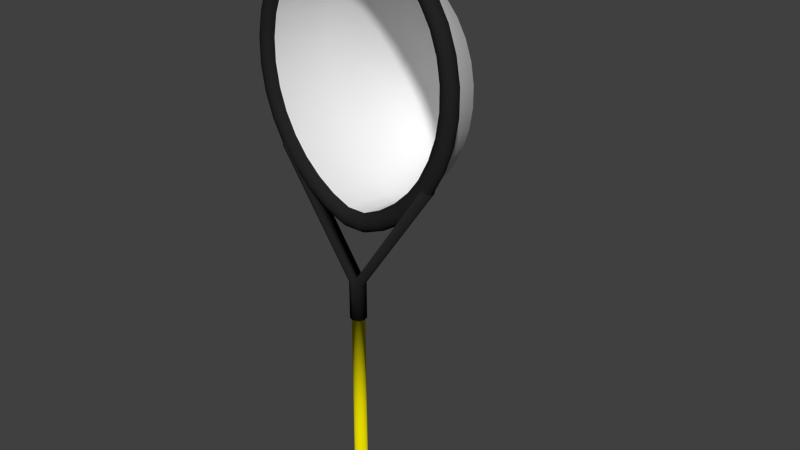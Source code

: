 # Source: Net.blend  (saved by Blender 2.78.0; exported with 4.5.12 LTS)
import bpy
from mathutils import Matrix  # noqa: F401  (used for matrix-valued properties, if any)

bpy.ops.wm.read_factory_settings(use_empty=True)
scene = bpy.context.scene
scene.name = 'Scene'

# ---- collections
col_collection_1 = bpy.data.collections.new('Collection 1'); scene.collection.children.link(col_collection_1)

# ---- materials (node trees are filled in below, after node groups)
mat_net = bpy.data.materials.new('Net')
mat_net.alpha_threshold = 0.0
mat_net.use_transparent_shadow = False
mat_net.roughness = 0.5
mat_net_loop = bpy.data.materials.new('Net Loop')
mat_net_loop.alpha_threshold = 0.0
mat_net_loop.use_transparent_shadow = False
mat_net_loop.diffuse_color = (0.01739, 0.01739, 0.01739, 1.0)
mat_net_loop.specular_color = (0.06974, 1.0, 0.1948)
mat_net_loop.roughness = 0.5
mat_net_loop.specular_intensity = 0.1111
mat_net_loop.line_color = (0.0, 0.0, 0.0, 1.0)
mat_net_handle = bpy.data.materials.new('Net Handle')
mat_net_handle.alpha_threshold = 0.0
mat_net_handle.use_transparent_shadow = False
mat_net_handle.diffuse_color = (0.8, 0.7093, 0.0, 1.0)
mat_net_handle.specular_color = (0.0, 0.5159, 1.0)
mat_net_handle.roughness = 0.5
mat_net_handle.specular_intensity = 0.2963

# ---- material node trees

# ---- world
world_world = bpy.data.worlds.new('World'); scene.world = world_world
world_world.color = (0.05088, 0.05088, 0.05088)
world_world.use_sun_shadow = False
world_world.sun_shadow_jitter_overblur = 0.0
world_world.cycles.sampling_method = 'NONE'
world_world.cycles.sample_map_resolution = 256

# ---- meshes
me_net = bpy.data.meshes.new('Net')
me_net.from_pydata([(0.1175, 1.554e-09, 0.5567), (0.1175, -2.212e-09, 0.5853), (0.1129, -5.894e-09, 0.613), (0.1041, -9.349e-09, 0.6389), (0.09124, -1.244e-08, 0.662), (0.07488, -1.506e-08, 0.6815), (0.05564, -1.71e-08, 0.6968), (0.03426, -1.848e-08, 0.7071), (0.01157, -1.915e-08, 0.7122), (-0.01157, -1.909e-08, 0.7122), (-0.03426, -1.829e-08, 0.7071), (-0.05564, -1.679e-08, 0.6968), (-0.07488, -1.464e-08, 0.6815), (-0.09124, -1.193e-08, 0.662), (-0.1041, -8.766e-09, 0.6389), (-0.1129, -5.261e-09, 0.613), (-0.1175, -1.554e-09, 0.5853), (-0.1175, 2.212e-09, 0.5567), (-0.1129, 5.894e-09, 0.5282), (-0.1041, 9.349e-09, 0.5008), (-0.09124, 1.244e-08, 0.4754), (-0.07488, 1.506e-08, 0.4528), (-0.05564, 1.71e-08, 0.4338), (-0.03426, 1.848e-08, 0.4188), (-0.01157, 1.915e-08, 0.4085), (0.01157, 1.909e-08, 0.4085), (0.03426, 1.829e-08, 0.4188), (0.05564, 1.679e-08, 0.4338), (0.07488, 1.464e-08, 0.4528), (0.09124, 1.193e-08, 0.4754), (0.1041, 8.766e-09, 0.5008), (0.1129, 5.261e-09, 0.5282), (0.1056, 0.07058, 0.5355), (0.1056, 0.07058, 0.5612), (0.1015, 0.07058, 0.5861), (0.09356, 0.07058, 0.6093), (0.082, 0.07058, 0.6301), (0.0673, 0.07058, 0.6477), (0.05001, 0.07058, 0.6614), (0.03079, 0.07058, 0.6707), (0.0104, 0.07058, 0.6752), (-0.0104, 0.07058, 0.6752), (-0.03079, 0.07058, 0.6707), (-0.05001, 0.07058, 0.6614), (-0.0673, 0.07058, 0.6477), (-0.082, 0.07058, 0.6301), (-0.09356, 0.07058, 0.6093), (-0.1015, 0.07058, 0.5861), (-0.1056, 0.07058, 0.5612), (-0.1056, 0.07058, 0.5355), (-0.1015, 0.07058, 0.5099), (-0.09356, 0.07058, 0.4853), (-0.082, 0.07058, 0.4624), (-0.0673, 0.07058, 0.4421), (-0.05001, 0.07058, 0.425), (-0.03079, 0.07058, 0.4116), (-0.0104, 0.07058, 0.4023), (0.0104, 0.07058, 0.4023), (0.03079, 0.07058, 0.4116), (0.05001, 0.07058, 0.425), (0.0673, 0.07058, 0.4421), (0.082, 0.07058, 0.4624), (0.09356, 0.07058, 0.4853), (0.1015, 0.07058, 0.5099), (0.07401, 0.1114, 0.5122), (0.07374, 0.1131, 0.5313), (0.07047, 0.1148, 0.5497), (0.06431, 0.1163, 0.5668), (0.0555, 0.1177, 0.5821), (0.04439, 0.1187, 0.5949), (0.03139, 0.1195, 0.6049), (0.01701, 0.12, 0.6116), (0.001803, 0.1201, 0.6148), (-0.01366, 0.12, 0.6146), (-0.02877, 0.1195, 0.611), (-0.04295, 0.1187, 0.6039), (-0.05566, 0.1176, 0.5936), (-0.06641, 0.1162, 0.5805), (-0.07478, 0.1147, 0.565), (-0.08045, 0.113, 0.5477), (-0.08321, 0.1113, 0.5292), (-0.08294, 0.1095, 0.5102), (-0.07965, 0.1078, 0.4913), (-0.07348, 0.1062, 0.4731), (-0.06465, 0.1047, 0.4564), (-0.05351, 0.1034, 0.4415), (-0.04047, 0.1024, 0.429), (-0.02605, 0.1016, 0.4192), (-0.01079, 0.1012, 0.4125), (0.004665, 0.1014, 0.4127), (0.01973, 0.1022, 0.4198), (0.03387, 0.1033, 0.4299), (0.04654, 0.1046, 0.4428), (0.05726, 0.1061, 0.4579), (0.06561, 0.1078, 0.475), (0.07127, 0.1096, 0.4933), (0.04014, 0.1448, 0.494), (0.03996, 0.146, 0.5065), (0.03779, 0.1471, 0.5187), (0.03372, 0.1481, 0.5301), (0.02789, 0.149, 0.5402), (0.02054, 0.1497, 0.5487), (0.01194, 0.1502, 0.5553), (0.002431, 0.1506, 0.5597), (-0.00763, 0.1506, 0.5618), (-0.01785, 0.1505, 0.5616), (-0.02785, 0.1502, 0.5593), (-0.03723, 0.1497, 0.5546), (-0.04564, 0.1489, 0.5478), (-0.05275, 0.1481, 0.5391), (-0.05829, 0.147, 0.5288), (-0.06204, 0.1459, 0.5174), (-0.06386, 0.1448, 0.5052), (-0.06368, 0.1436, 0.4926), (-0.06151, 0.1425, 0.4801), (-0.05743, 0.1414, 0.4681), (-0.05159, 0.1404, 0.457), (-0.04422, 0.1396, 0.4471), (-0.0356, 0.1389, 0.4389), (-0.02606, 0.1384, 0.4324), (-0.01596, 0.1381, 0.428), (-0.005737, 0.1382, 0.4281), (0.004227, 0.1388, 0.4328), (0.01358, 0.1395, 0.4395), (0.02196, 0.1404, 0.448), (0.02905, 0.1414, 0.458), (0.03458, 0.1425, 0.4693), (0.03832, 0.1437, 0.4814), (0.01317, 0.1582, 0.4911), (0.01308, 0.1588, 0.4976), (0.01197, 0.1594, 0.5038), (0.009874, 0.1599, 0.5096), (0.006884, 0.1604, 0.5148), (0.003109, 0.1607, 0.5192), (-0.001305, 0.161, 0.5226), (-0.006189, 0.1612, 0.5249), (-0.01135, 0.1612, 0.5259), (-0.0166, 0.1611, 0.5259), (-0.02174, 0.161, 0.5247), (-0.02655, 0.1607, 0.5223), (-0.03087, 0.1603, 0.5188), (-0.03452, 0.1599, 0.5143), (-0.03736, 0.1594, 0.509), (-0.03929, 0.1588, 0.5032), (-0.04023, 0.1582, 0.4969), (-0.04013, 0.1576, 0.4904), (-0.03902, 0.157, 0.484), (-0.03692, 0.1565, 0.4778), (-0.03392, 0.156, 0.4721), (-0.03014, 0.1555, 0.4671), (-0.02571, 0.1552, 0.4628), (-0.02081, 0.1549, 0.4595), (-0.01563, 0.1548, 0.4573), (-0.01038, 0.1548, 0.4573), (-0.005266, 0.1551, 0.4597), (-0.0004637, 0.1555, 0.4632), (0.003841, 0.1559, 0.4675), (0.007481, 0.1564, 0.4727), (0.01032, 0.157, 0.4785), (0.01224, 0.1576, 0.4847), (-0.002854, 0.1619, 0.4909), (-0.002889, 0.1622, 0.4935), (-0.003326, 0.1624, 0.4959), (-0.004148, 0.1626, 0.4982), (-0.005322, 0.1628, 0.5002), (-0.006804, 0.1629, 0.5019), (-0.008537, 0.163, 0.5033), (-0.01045, 0.1631, 0.5042), (-0.01248, 0.1631, 0.5046), (-0.01454, 0.1631, 0.5046), (-0.01656, 0.163, 0.5041), (-0.01845, 0.1629, 0.5031), (-0.02014, 0.1628, 0.5018), (-0.02158, 0.1626, 0.5), (-0.02269, 0.1624, 0.498), (-0.02345, 0.1622, 0.4956), (-0.02382, 0.1619, 0.4932), (-0.02378, 0.1617, 0.4906), (-0.02334, 0.1615, 0.4881), (-0.02252, 0.1612, 0.4857), (-0.02134, 0.161, 0.4835), (-0.01986, 0.1609, 0.4815), (-0.01812, 0.1607, 0.4798), (-0.0162, 0.1606, 0.4785), (-0.01416, 0.1606, 0.4776), (-0.0121, 0.1606, 0.4777), (-0.01009, 0.1607, 0.4786), (-0.008206, 0.1609, 0.4799), (-0.006516, 0.161, 0.4817), (-0.005087, 0.1612, 0.4837), (-0.003974, 0.1615, 0.4859), (-0.00322, 0.1617, 0.4884)], [], [(3, 2, 34, 35), (28, 27, 59, 60), (17, 16, 48, 49), (16, 15, 47, 48), (21, 20, 52, 53), (29, 28, 60, 61), (2, 1, 33, 34), (6, 5, 37, 38), (25, 24, 56, 57), (24, 23, 55, 56), (11, 10, 42, 43), (10, 9, 41, 42), (30, 29, 61, 62), (1, 0, 32, 33), (5, 4, 36, 37), (31, 30, 62, 63), (23, 22, 54, 55), (26, 25, 57, 58), (13, 12, 44, 45), (22, 21, 53, 54), (8, 7, 39, 40), (7, 6, 38, 39), (27, 26, 58, 59), (15, 14, 46, 47), (31, 63, 32, 0), (19, 18, 50, 51), (20, 19, 51, 52), (9, 8, 40, 41), (12, 11, 43, 44), (18, 17, 49, 50), (4, 3, 35, 36), (14, 13, 45, 46), (45, 44, 76, 77), (54, 53, 85, 86), (40, 39, 71, 72), (39, 38, 70, 71), (59, 58, 90, 91), (47, 46, 78, 79), (63, 95, 64, 32), (51, 50, 82, 83), (52, 51, 83, 84), (41, 40, 72, 73), (44, 43, 75, 76), (50, 49, 81, 82), (36, 35, 67, 68), (46, 45, 77, 78), (35, 34, 66, 67), (60, 59, 91, 92), (49, 48, 80, 81), (48, 47, 79, 80), (53, 52, 84, 85), (61, 60, 92, 93), (34, 33, 65, 66), (38, 37, 69, 70), (57, 56, 88, 89), (56, 55, 87, 88), (43, 42, 74, 75), (42, 41, 73, 74), (62, 61, 93, 94), (33, 32, 64, 65), (37, 36, 68, 69), (63, 62, 94, 95), (55, 54, 86, 87), (58, 57, 89, 90), (84, 83, 115, 116), (73, 72, 104, 105), (76, 75, 107, 108), (82, 81, 113, 114), (68, 67, 99, 100), (78, 77, 109, 110), (67, 66, 98, 99), (92, 91, 123, 124), (81, 80, 112, 113), (80, 79, 111, 112), (85, 84, 116, 117), (93, 92, 124, 125), (66, 65, 97, 98), (70, 69, 101, 102), (89, 88, 120, 121), (88, 87, 119, 120), (75, 74, 106, 107), (74, 73, 105, 106), (94, 93, 125, 126), (65, 64, 96, 97), (69, 68, 100, 101), (95, 94, 126, 127), (87, 86, 118, 119), (90, 89, 121, 122), (77, 76, 108, 109), (86, 85, 117, 118), (72, 71, 103, 104), (71, 70, 102, 103), (91, 90, 122, 123), (79, 78, 110, 111), (95, 127, 96, 64), (83, 82, 114, 115), (112, 111, 143, 144), (117, 116, 148, 149), (125, 124, 156, 157), (98, 97, 129, 130), (102, 101, 133, 134), (121, 120, 152, 153), (120, 119, 151, 152), (107, 106, 138, 139), (106, 105, 137, 138), (126, 125, 157, 158), (97, 96, 128, 129), (101, 100, 132, 133), (127, 126, 158, 159), (119, 118, 150, 151), (122, 121, 153, 154), (109, 108, 140, 141), (118, 117, 149, 150), (104, 103, 135, 136), (103, 102, 134, 135), (123, 122, 154, 155), (111, 110, 142, 143), (127, 159, 128, 96), (115, 114, 146, 147), (116, 115, 147, 148), (105, 104, 136, 137), (108, 107, 139, 140), (114, 113, 145, 146), (100, 99, 131, 132), (110, 109, 141, 142), (99, 98, 130, 131), (124, 123, 155, 156), (113, 112, 144, 145), (152, 151, 183, 184), (139, 138, 170, 171), (138, 137, 169, 170), (158, 157, 189, 190), (129, 128, 160, 161), (133, 132, 164, 165), (159, 158, 190, 191), (151, 150, 182, 183), (154, 153, 185, 186), (141, 140, 172, 173), (150, 149, 181, 182), (136, 135, 167, 168), (135, 134, 166, 167), (155, 154, 186, 187), (143, 142, 174, 175), (159, 191, 160, 128), (147, 146, 178, 179), (148, 147, 179, 180), (137, 136, 168, 169), (140, 139, 171, 172), (146, 145, 177, 178), (132, 131, 163, 164), (142, 141, 173, 174), (131, 130, 162, 163), (156, 155, 187, 188), (145, 144, 176, 177), (144, 143, 175, 176), (149, 148, 180, 181), (157, 156, 188, 189), (130, 129, 161, 162), (134, 133, 165, 166), (153, 152, 184, 185), (166, 165, 164, 163, 162, 161, 160, 191, 190, 189, 188, 187, 186, 185, 184, 183, 182, 181, 180, 179, 178, 177, 176, 175, 174, 173, 172, 171, 170, 169, 168, 167)])
me_net.polygons.foreach_set('use_smooth', [True] * 161)
_uv = me_net.uv_layers.new(name='UVMap')
_uv.uv.foreach_set('vector', [0.2991, 0.09312, 0.3753, 0.05298, 0.477, 0.2468, 0.4315, 0.2679, 0.8104, 0.1873, 0.8544, 0.2579, 0.7517, 0.3732, 0.7276, 0.335, 0.6058, 0.9512, 0.5284, 0.9679, 0.5647, 0.7543, 0.6104, 0.7419, 0.5284, 0.9679, 0.4491, 0.9669, 0.5172, 0.7562, 0.5647, 0.7543, 0.8459, 0.7385, 0.8006, 0.8089, 0.7209, 0.6549, 0.7455, 0.6152, 0.7547, 0.1262, 0.8104, 0.1873, 0.7276, 0.335, 0.6968, 0.3004, 0.3753, 0.05298, 0.4555, 0.03138, 0.5247, 0.2369, 0.477, 0.2468, 0.1236, 0.3101, 0.1707, 0.2237, 0.3555, 0.3409, 0.3289, 0.3897, 0.9038, 0.4164, 0.9082, 0.4967, 0.7803, 0.4902, 0.7825, 0.4524, 0.9082, 0.4967, 0.9001, 0.5796, 0.7744, 0.5309, 0.7803, 0.4902, 0.1722, 0.7896, 0.126, 0.7081, 0.326, 0.6092, 0.3517, 0.6567, 0.126, 0.7081, 0.09309, 0.6152, 0.3101, 0.5562, 0.326, 0.6092, 0.689, 0.07781, 0.7547, 0.1262, 0.6968, 0.3004, 0.66, 0.2715, 0.4555, 0.03138, 0.5366, 0.02873, 0.5724, 0.2383, 0.5247, 0.2369, 0.1707, 0.2237, 0.23, 0.1506, 0.3903, 0.2997, 0.3555, 0.3409, 0.6154, 0.04462, 0.689, 0.07781, 0.66, 0.2715, 0.6181, 0.2502, 0.9001, 0.5796, 0.8792, 0.6612, 0.7631, 0.5731, 0.7744, 0.5309, 0.8859, 0.3354, 0.9038, 0.4164, 0.7825, 0.4524, 0.7696, 0.4127, 0.2971, 0.9112, 0.2299, 0.858, 0.3853, 0.6965, 0.4255, 0.727, 0.8792, 0.6612, 0.8459, 0.7385, 0.7455, 0.6152, 0.7631, 0.5731, 0.07426, 0.5123, 0.09094, 0.407, 0.3115, 0.4434, 0.3049, 0.4998, 0.09094, 0.407, 0.1236, 0.3101, 0.3289, 0.3897, 0.3115, 0.4434, 0.8544, 0.2579, 0.8859, 0.3354, 0.7696, 0.4127, 0.7517, 0.3732, 0.4491, 0.9669, 0.3711, 0.9478, 0.4701, 0.7471, 0.5172, 0.7562, 0.6154, 0.04462, 0.6181, 0.2502, 0.5724, 0.2383, 0.5366, 0.02873, 0.7443, 0.8696, 0.6787, 0.9179, 0.6525, 0.7201, 0.6897, 0.6905, 0.8006, 0.8089, 0.7443, 0.8696, 0.6897, 0.6905, 0.7209, 0.6549, 0.09309, 0.6152, 0.07426, 0.5123, 0.3049, 0.4998, 0.3101, 0.5562, 0.2299, 0.858, 0.1722, 0.7896, 0.3517, 0.6567, 0.3853, 0.6965, 0.6787, 0.9179, 0.6058, 0.9512, 0.6104, 0.7419, 0.6525, 0.7201, 0.23, 0.1506, 0.2991, 0.09312, 0.4315, 0.2679, 0.3903, 0.2997, 0.3711, 0.9478, 0.2971, 0.9112, 0.4255, 0.727, 0.4701, 0.7471, 0.4255, 0.727, 0.3853, 0.6965, 0.5003, 0.6126, 0.523, 0.6298, 0.7631, 0.5731, 0.7455, 0.6152, 0.7121, 0.5679, 0.724, 0.5433, 0.3049, 0.4998, 0.3115, 0.4434, 0.4579, 0.4729, 0.4554, 0.5039, 0.3115, 0.4434, 0.3289, 0.3897, 0.4666, 0.4429, 0.4579, 0.4729, 0.7517, 0.3732, 0.7696, 0.4127, 0.7282, 0.4453, 0.7163, 0.4219, 0.5172, 0.7562, 0.4701, 0.7471, 0.5485, 0.6414, 0.5756, 0.6469, 0.6181, 0.2502, 0.6314, 0.3543, 0.6039, 0.3493, 0.5724, 0.2383, 0.6897, 0.6905, 0.6525, 0.7201, 0.6547, 0.6278, 0.6771, 0.6113, 0.7209, 0.6549, 0.6897, 0.6905, 0.6771, 0.6113, 0.6963, 0.591, 0.3101, 0.5562, 0.3049, 0.4998, 0.4554, 0.5039, 0.4585, 0.5347, 0.3853, 0.6965, 0.3517, 0.6567, 0.4813, 0.5903, 0.5003, 0.6126, 0.6525, 0.7201, 0.6104, 0.7419, 0.6298, 0.6397, 0.6547, 0.6278, 0.3903, 0.2997, 0.4315, 0.2679, 0.5223, 0.3718, 0.4995, 0.3911, 0.4701, 0.7471, 0.4255, 0.727, 0.523, 0.6298, 0.5485, 0.6414, 0.4315, 0.2679, 0.477, 0.2468, 0.5481, 0.3581, 0.5223, 0.3718, 0.7276, 0.335, 0.7517, 0.3732, 0.7163, 0.4219, 0.7003, 0.3999, 0.6104, 0.7419, 0.5647, 0.7543, 0.6031, 0.6463, 0.6298, 0.6397, 0.5647, 0.7543, 0.5172, 0.7562, 0.5756, 0.6469, 0.6031, 0.6463, 0.7455, 0.6152, 0.7209, 0.6549, 0.6963, 0.591, 0.7121, 0.5679, 0.6968, 0.3004, 0.7276, 0.335, 0.7003, 0.3999, 0.6805, 0.3804, 0.477, 0.2468, 0.5247, 0.2369, 0.5757, 0.3505, 0.5481, 0.3581, 0.3289, 0.3897, 0.3555, 0.3409, 0.4806, 0.4152, 0.4666, 0.4429, 0.7825, 0.4524, 0.7803, 0.4902, 0.7366, 0.4928, 0.7358, 0.469, 0.7803, 0.4902, 0.7744, 0.5309, 0.7321, 0.5181, 0.7366, 0.4928, 0.3517, 0.6567, 0.326, 0.6092, 0.4672, 0.564, 0.4813, 0.5903, 0.326, 0.6092, 0.3101, 0.5562, 0.4585, 0.5347, 0.4672, 0.564, 0.66, 0.2715, 0.6968, 0.3004, 0.6805, 0.3804, 0.6573, 0.3649, 0.5247, 0.2369, 0.5724, 0.2383, 0.6039, 0.3493, 0.5757, 0.3505, 0.3555, 0.3409, 0.3903, 0.2997, 0.4995, 0.3911, 0.4806, 0.4152, 0.6181, 0.2502, 0.66, 0.2715, 0.6573, 0.3649, 0.6314, 0.3543, 0.7744, 0.5309, 0.7631, 0.5731, 0.724, 0.5433, 0.7321, 0.5181, 0.7696, 0.4127, 0.7825, 0.4524, 0.7358, 0.469, 0.7282, 0.4453, 0.6963, 0.591, 0.6771, 0.6113, 0.6594, 0.5581, 0.6694, 0.5481, 0.4585, 0.5347, 0.4554, 0.5039, 0.5454, 0.5086, 0.5472, 0.5242, 0.5003, 0.6126, 0.4813, 0.5903, 0.5594, 0.5519, 0.5694, 0.5626, 0.6547, 0.6278, 0.6298, 0.6397, 0.6353, 0.5726, 0.6479, 0.5663, 0.4995, 0.3911, 0.5223, 0.3718, 0.5801, 0.441, 0.5681, 0.4508, 0.5485, 0.6414, 0.523, 0.6298, 0.5813, 0.5706, 0.5944, 0.5756, 0.5223, 0.3718, 0.5481, 0.3581, 0.5936, 0.4341, 0.5801, 0.441, 0.7003, 0.3999, 0.7163, 0.4219, 0.6817, 0.4658, 0.6733, 0.4549, 0.6298, 0.6397, 0.6031, 0.6463, 0.622, 0.5764, 0.6353, 0.5726, 0.6031, 0.6463, 0.5756, 0.6469, 0.6081, 0.5775, 0.622, 0.5764, 0.7121, 0.5679, 0.6963, 0.591, 0.6694, 0.5481, 0.6777, 0.5368, 0.6805, 0.3804, 0.7003, 0.3999, 0.6733, 0.4549, 0.6629, 0.4454, 0.5481, 0.3581, 0.5757, 0.3505, 0.6081, 0.4303, 0.5936, 0.4341, 0.4666, 0.4429, 0.4806, 0.4152, 0.5582, 0.4631, 0.5509, 0.4774, 0.7358, 0.469, 0.7366, 0.4928, 0.6921, 0.5005, 0.6921, 0.489, 0.7366, 0.4928, 0.7321, 0.5181, 0.6893, 0.5127, 0.6921, 0.5005, 0.4813, 0.5903, 0.4672, 0.564, 0.5519, 0.5389, 0.5594, 0.5519, 0.4672, 0.564, 0.4585, 0.5347, 0.5472, 0.5242, 0.5519, 0.5389, 0.6573, 0.3649, 0.6805, 0.3804, 0.6629, 0.4454, 0.6507, 0.4377, 0.5757, 0.3505, 0.6039, 0.3493, 0.6228, 0.4297, 0.6081, 0.4303, 0.4806, 0.4152, 0.4995, 0.3911, 0.5681, 0.4508, 0.5582, 0.4631, 0.6314, 0.3543, 0.6573, 0.3649, 0.6507, 0.4377, 0.6372, 0.4323, 0.7321, 0.5181, 0.724, 0.5433, 0.6844, 0.5249, 0.6893, 0.5127, 0.7282, 0.4453, 0.7358, 0.469, 0.6921, 0.489, 0.688, 0.4773, 0.523, 0.6298, 0.5003, 0.6126, 0.5694, 0.5626, 0.5813, 0.5706, 0.724, 0.5433, 0.7121, 0.5679, 0.6777, 0.5368, 0.6844, 0.5249, 0.4554, 0.5039, 0.4579, 0.4729, 0.5465, 0.4928, 0.5454, 0.5086, 0.4579, 0.4729, 0.4666, 0.4429, 0.5509, 0.4774, 0.5465, 0.4928, 0.7163, 0.4219, 0.7282, 0.4453, 0.688, 0.4773, 0.6817, 0.4658, 0.5756, 0.6469, 0.5485, 0.6414, 0.5944, 0.5756, 0.6081, 0.5775, 0.6314, 0.3543, 0.6372, 0.4323, 0.6228, 0.4297, 0.6039, 0.3493, 0.6771, 0.6113, 0.6547, 0.6278, 0.6479, 0.5663, 0.6594, 0.5581, 0.622, 0.5764, 0.6081, 0.5775, 0.6177, 0.5386, 0.6242, 0.5385, 0.6777, 0.5368, 0.6694, 0.5481, 0.6482, 0.5264, 0.6527, 0.5211, 0.6629, 0.4454, 0.6733, 0.4549, 0.6498, 0.4812, 0.6445, 0.4771, 0.5936, 0.4341, 0.6081, 0.4303, 0.6183, 0.472, 0.6116, 0.474, 0.5509, 0.4774, 0.5582, 0.4631, 0.5957, 0.4873, 0.5924, 0.4936, 0.6921, 0.489, 0.6921, 0.5005, 0.6608, 0.503, 0.6605, 0.497, 0.6921, 0.5005, 0.6893, 0.5127, 0.6591, 0.5091, 0.6608, 0.503, 0.5594, 0.5519, 0.5519, 0.5389, 0.5925, 0.5204, 0.5957, 0.5262, 0.5519, 0.5389, 0.5472, 0.5242, 0.5905, 0.514, 0.5925, 0.5204, 0.6507, 0.4377, 0.6629, 0.4454, 0.6445, 0.4771, 0.6384, 0.474, 0.6081, 0.4303, 0.6228, 0.4297, 0.6251, 0.4713, 0.6183, 0.472, 0.5582, 0.4631, 0.5681, 0.4508, 0.6001, 0.4818, 0.5957, 0.4873, 0.6372, 0.4323, 0.6507, 0.4377, 0.6384, 0.474, 0.6319, 0.472, 0.6893, 0.5127, 0.6844, 0.5249, 0.6563, 0.5153, 0.6591, 0.5091, 0.688, 0.4773, 0.6921, 0.489, 0.6605, 0.497, 0.6579, 0.4913, 0.5813, 0.5706, 0.5694, 0.5626, 0.6001, 0.5311, 0.6054, 0.5348, 0.6844, 0.5249, 0.6777, 0.5368, 0.6527, 0.5211, 0.6563, 0.5153, 0.5454, 0.5086, 0.5465, 0.4928, 0.5904, 0.5003, 0.5898, 0.5072, 0.5465, 0.4928, 0.5509, 0.4774, 0.5924, 0.4936, 0.5904, 0.5003, 0.6817, 0.4658, 0.688, 0.4773, 0.6579, 0.4913, 0.6544, 0.486, 0.6081, 0.5775, 0.5944, 0.5756, 0.6113, 0.5374, 0.6177, 0.5386, 0.6372, 0.4323, 0.6319, 0.472, 0.6251, 0.4713, 0.6228, 0.4297, 0.6594, 0.5581, 0.6479, 0.5663, 0.6371, 0.5346, 0.6429, 0.5309, 0.6694, 0.5481, 0.6594, 0.5581, 0.6429, 0.5309, 0.6482, 0.5264, 0.5472, 0.5242, 0.5454, 0.5086, 0.5898, 0.5072, 0.5905, 0.514, 0.5694, 0.5626, 0.5594, 0.5519, 0.5957, 0.5262, 0.6001, 0.5311, 0.6479, 0.5663, 0.6353, 0.5726, 0.6308, 0.5372, 0.6371, 0.5346, 0.5681, 0.4508, 0.5801, 0.441, 0.6055, 0.4773, 0.6001, 0.4818, 0.5944, 0.5756, 0.5813, 0.5706, 0.6054, 0.5348, 0.6113, 0.5374, 0.5801, 0.441, 0.5936, 0.4341, 0.6116, 0.474, 0.6055, 0.4773, 0.6733, 0.4549, 0.6817, 0.4658, 0.6544, 0.486, 0.6498, 0.4812, 0.6353, 0.5726, 0.622, 0.5764, 0.6242, 0.5385, 0.6308, 0.5372, 0.6608, 0.503, 0.6591, 0.5091, 0.6397, 0.5059, 0.6405, 0.5035, 0.5957, 0.5262, 0.5925, 0.5204, 0.6133, 0.5101, 0.6145, 0.5121, 0.5925, 0.5204, 0.5905, 0.514, 0.6126, 0.5078, 0.6133, 0.5101, 0.6384, 0.474, 0.6445, 0.4771, 0.6337, 0.4941, 0.6313, 0.4931, 0.6183, 0.472, 0.6251, 0.4713, 0.626, 0.4924, 0.6234, 0.4928, 0.5957, 0.4873, 0.6001, 0.4818, 0.6165, 0.4965, 0.6148, 0.4985, 0.6319, 0.472, 0.6384, 0.474, 0.6313, 0.4931, 0.6287, 0.4925, 0.6591, 0.5091, 0.6563, 0.5153, 0.6385, 0.5083, 0.6397, 0.5059, 0.6579, 0.4913, 0.6605, 0.497, 0.6403, 0.5012, 0.6392, 0.4991, 0.6054, 0.5348, 0.6001, 0.5311, 0.6161, 0.5139, 0.6181, 0.5152, 0.6563, 0.5153, 0.6527, 0.5211, 0.637, 0.5105, 0.6385, 0.5083, 0.5898, 0.5072, 0.5904, 0.5003, 0.6127, 0.503, 0.6124, 0.5055, 0.5904, 0.5003, 0.5924, 0.4936, 0.6135, 0.5007, 0.6127, 0.503, 0.6544, 0.486, 0.6579, 0.4913, 0.6392, 0.4991, 0.6377, 0.4972, 0.6177, 0.5386, 0.6113, 0.5374, 0.6203, 0.5162, 0.6228, 0.5167, 0.6319, 0.472, 0.6287, 0.4925, 0.626, 0.4924, 0.6251, 0.4713, 0.6429, 0.5309, 0.6371, 0.5346, 0.6305, 0.5155, 0.6329, 0.5142, 0.6482, 0.5264, 0.6429, 0.5309, 0.6329, 0.5142, 0.6351, 0.5125, 0.5905, 0.514, 0.5898, 0.5072, 0.6124, 0.5055, 0.6126, 0.5078, 0.6001, 0.5311, 0.5957, 0.5262, 0.6145, 0.5121, 0.6161, 0.5139, 0.6371, 0.5346, 0.6308, 0.5372, 0.628, 0.5164, 0.6305, 0.5155, 0.6001, 0.4818, 0.6055, 0.4773, 0.6185, 0.4949, 0.6165, 0.4965, 0.6113, 0.5374, 0.6054, 0.5348, 0.6181, 0.5152, 0.6203, 0.5162, 0.6055, 0.4773, 0.6116, 0.474, 0.6208, 0.4936, 0.6185, 0.4949, 0.6498, 0.4812, 0.6544, 0.486, 0.6377, 0.4972, 0.6358, 0.4955, 0.6308, 0.5372, 0.6242, 0.5385, 0.6254, 0.5168, 0.628, 0.5164, 0.6242, 0.5385, 0.6177, 0.5386, 0.6228, 0.5167, 0.6254, 0.5168, 0.6527, 0.5211, 0.6482, 0.5264, 0.6351, 0.5125, 0.637, 0.5105, 0.6445, 0.4771, 0.6498, 0.4812, 0.6358, 0.4955, 0.6337, 0.4941, 0.6116, 0.474, 0.6183, 0.472, 0.6234, 0.4928, 0.6208, 0.4936, 0.5924, 0.4936, 0.5957, 0.4873, 0.6148, 0.4985, 0.6135, 0.5007, 0.6605, 0.497, 0.6608, 0.503, 0.6405, 0.5035, 0.6403, 0.5012, 0.6135, 0.5007, 0.6148, 0.4985, 0.6165, 0.4965, 0.6185, 0.4949, 0.6208, 0.4936, 0.6234, 0.4928, 0.626, 0.4924, 0.6287, 0.4925, 0.6313, 0.4931, 0.6337, 0.4941, 0.6358, 0.4955, 0.6377, 0.4972, 0.6392, 0.4991, 0.6403, 0.5012, 0.6405, 0.5035, 0.6397, 0.5059, 0.6385, 0.5083, 0.637, 0.5105, 0.6351, 0.5125, 0.6329, 0.5142, 0.6305, 0.5155, 0.628, 0.5164, 0.6254, 0.5168, 0.6228, 0.5167, 0.6203, 0.5162, 0.6181, 0.5152, 0.6161, 0.5139, 0.6145, 0.5121, 0.6133, 0.5101, 0.6126, 0.5078, 0.6124, 0.5055, 0.6127, 0.503])
me_net.materials.append(mat_net)
me_net.use_remesh_preserve_volume = False
me_net.use_remesh_preserve_attributes = False
me_net.use_mirror_vertex_groups = False
me_net.update()
me_handle = bpy.data.meshes.new('Handle')
me_handle.from_pydata([(-0.1007, 0.01025, 0.4663), (-0.1007, -0.01025, 0.4663), (-0.003921, -0.009466, -0.01363), (-0.1035, -0.009466, 0.4635), (-0.007245, -0.007245, -0.01363), (-0.1059, -0.007245, 0.4612), (-0.009466, -0.003921, -0.01363), (-0.1074, -0.003921, 0.4596), (-0.01025, 1.222e-10, -0.01363), (-0.108, -3.466e-09, 0.459), (-0.009466, 0.003921, -0.01363), (-0.1074, 0.003921, 0.4596), (-0.007245, 0.007245, -0.01363), (-0.1059, 0.007245, 0.4612), (-0.003921, 0.009466, -0.01363), (-0.1035, 0.009466, 0.4635), (-0.003921, -0.009466, 0.3163), (-0.007245, -0.007245, 0.3163), (-0.009466, -0.003921, 0.3163), (-0.01025, 1.222e-10, 0.3163), (-0.009466, 0.003921, 0.3163), (-0.007245, 0.007245, 0.3163), (-0.003921, 0.009466, 0.3163), (0.0, 0.01025, -0.01363), (0.1007, 0.01025, 0.4663), (0.0, -0.01025, -0.01363), (0.1007, -0.01025, 0.4663), (0.003921, -0.009466, -0.01363), (0.1035, -0.009466, 0.4635), (0.007245, -0.007245, -0.01363), (0.1059, -0.007245, 0.4612), (0.009466, -0.003921, -0.01363), (0.1074, -0.003921, 0.4596), (0.01025, 1.222e-10, -0.01363), (0.108, -3.466e-09, 0.459), (0.009466, 0.003921, -0.01363), (0.1074, 0.003921, 0.4596), (0.007245, 0.007245, -0.01363), (0.1059, 0.007245, 0.4612), (0.003921, 0.009466, -0.01363), (0.1035, 0.009466, 0.4635), (0.0, 0.01025, 0.3163), (0.0, -0.01025, 0.3163), (0.003921, -0.009466, 0.3163), (0.007245, -0.007245, 0.3163), (0.009466, -0.003921, 0.3163), (0.01025, 1.222e-10, 0.3163), (0.009466, 0.003921, 0.3163), (0.007245, 0.007245, 0.3163), (0.003921, 0.009466, 0.3163), (0.1379, 1.824e-09, 0.5509), (0.1365, -0.005123, 0.5521), (0.1328, -0.008873, 0.5534), (0.1277, -0.01025, 0.5547), (0.1226, -0.008873, 0.5557), (0.1188, -0.005123, 0.5564), (0.1175, 1.554e-09, 0.5567), (0.1188, 0.005123, 0.5564), (0.1226, 0.008873, 0.5557), (0.1277, 0.01025, 0.5547), (0.1328, 0.008873, 0.5534), (0.1365, 0.005123, 0.5521), (0.1379, -2.596e-09, 0.5837), (0.1365, -0.005123, 0.5846), (0.1328, -0.008873, 0.5851), (0.1277, -0.01025, 0.5853), (0.1226, -0.008873, 0.5853), (0.1188, -0.005123, 0.5852), (0.1175, -2.212e-09, 0.5853), (0.1188, 0.005123, 0.5852), (0.1226, 0.008873, 0.5853), (0.1277, 0.01025, 0.5853), (0.1328, 0.008873, 0.5851), (0.1365, 0.005123, 0.5846), (0.1326, -6.917e-09, 0.6157), (0.1312, -0.005123, 0.6162), (0.1277, -0.008873, 0.616), (0.1228, -0.01025, 0.6151), (0.1179, -0.008873, 0.6141), (0.1143, -0.005123, 0.6132), (0.1129, -5.894e-09, 0.613), (0.1143, 0.005123, 0.6132), (0.1179, 0.008873, 0.6141), (0.1228, 0.01025, 0.6151), (0.1277, 0.008873, 0.616), (0.1312, 0.005123, 0.6162), (0.1222, -1.097e-08, 0.6458), (0.121, -0.005123, 0.6459), (0.1176, -0.008873, 0.6448), (0.1131, -0.01025, 0.6429), (0.1086, -0.008873, 0.6409), (0.1053, -0.005123, 0.6394), (0.1041, -9.349e-09, 0.6389), (0.1053, 0.005123, 0.6394), (0.1086, 0.008873, 0.6409), (0.1131, 0.01025, 0.6429), (0.1176, 0.008873, 0.6448), (0.121, 0.005123, 0.6459), (0.1071, -1.46e-08, 0.6728), (0.106, -0.005123, 0.6725), (0.1031, -0.008873, 0.6707), (0.09916, -0.01025, 0.6679), (0.0952, -0.008873, 0.6649), (0.0923, -0.005123, 0.6627), (0.09124, -1.244e-08, 0.662), (0.0923, 0.005123, 0.6627), (0.0952, 0.008873, 0.6649), (0.09916, 0.01025, 0.6679), (0.1031, 0.008873, 0.6707), (0.106, 0.005123, 0.6725), (0.08788, -1.768e-08, 0.6959), (0.08701, -0.005123, 0.6952), (0.08463, -0.008873, 0.6926), (0.08138, -0.01025, 0.689), (0.07813, -0.008873, 0.6853), (0.07575, -0.005123, 0.6825), (0.07488, -1.506e-08, 0.6815), (0.07575, 0.005123, 0.6825), (0.07813, 0.008873, 0.6853), (0.08138, 0.01025, 0.689), (0.08463, 0.008873, 0.6926), (0.08701, 0.005123, 0.6952), (0.0653, -2.007e-08, 0.7141), (0.06465, -0.005123, 0.713), (0.06288, -0.008873, 0.7099), (0.06047, -0.01025, 0.7055), (0.05806, -0.008873, 0.7012), (0.05629, -0.005123, 0.6979), (0.05564, -1.71e-08, 0.6968), (0.05629, 0.005123, 0.6979), (0.05806, 0.008873, 0.7012), (0.06047, 0.01025, 0.7055), (0.06288, 0.008873, 0.7099), (0.06465, 0.005123, 0.713), (0.04021, -2.169e-08, 0.7266), (0.03981, -0.005123, 0.7253), (0.03872, -0.008873, 0.7217), (0.03724, -0.01025, 0.7168), (0.03575, -0.008873, 0.712), (0.03466, -0.005123, 0.7084), (0.03426, -1.848e-08, 0.7071), (0.03466, 0.005123, 0.7084), (0.03575, 0.008873, 0.712), (0.03724, 0.01025, 0.7168), (0.03872, 0.008873, 0.7217), (0.03981, 0.005123, 0.7253), (0.01358, -2.248e-08, 0.7326), (0.01344, -0.005123, 0.7312), (0.01308, -0.008873, 0.7275), (0.01257, -0.01025, 0.7224), (0.01207, -0.008873, 0.7173), (0.0117, -0.005123, 0.7135), (0.01157, -1.915e-08, 0.7122), (0.0117, 0.005123, 0.7135), (0.01207, 0.008873, 0.7173), (0.01257, 0.01025, 0.7224), (0.01308, 0.008873, 0.7275), (0.01344, 0.005123, 0.7312), (-0.01358, -2.24e-08, 0.7326), (-0.01344, -0.005123, 0.7312), (-0.01308, -0.008873, 0.7275), (-0.01257, -0.01025, 0.7224), (-0.01207, -0.008873, 0.7173), (-0.0117, -0.005123, 0.7135), (-0.01157, -1.909e-08, 0.7122), (-0.0117, 0.005123, 0.7135), (-0.01207, 0.008873, 0.7173), (-0.01257, 0.01025, 0.7224), (-0.01308, 0.008873, 0.7275), (-0.01344, 0.005123, 0.7312), (-0.04021, -2.147e-08, 0.7266), (-0.03981, -0.005123, 0.7253), (-0.03872, -0.008873, 0.7217), (-0.03724, -0.01025, 0.7168), (-0.03575, -0.008873, 0.712), (-0.03466, -0.005123, 0.7084), (-0.03426, -1.829e-08, 0.7071), (-0.03466, 0.005123, 0.7084), (-0.03575, 0.008873, 0.712), (-0.03724, 0.01025, 0.7168), (-0.03872, 0.008873, 0.7217), (-0.03981, 0.005123, 0.7253), (-0.0653, -1.97e-08, 0.7141), (-0.06465, -0.005123, 0.713), (-0.06288, -0.008873, 0.7099), (-0.06047, -0.01025, 0.7055), (-0.05805, -0.008873, 0.7012), (-0.05629, -0.005123, 0.6979), (-0.05564, -1.679e-08, 0.6968), (-0.05629, 0.005123, 0.6979), (-0.05805, 0.008873, 0.7012), (-0.06047, 0.01025, 0.7055), (-0.06288, 0.008873, 0.7099), (-0.06465, 0.005123, 0.713), (-0.08788, -1.718e-08, 0.6959), (-0.08701, -0.005123, 0.6952), (-0.08463, -0.008873, 0.6926), (-0.08138, -0.01025, 0.689), (-0.07813, -0.008873, 0.6853), (-0.07575, -0.005123, 0.6825), (-0.07488, -1.464e-08, 0.6815), (-0.07575, 0.005123, 0.6825), (-0.07813, 0.008873, 0.6853), (-0.08138, 0.01025, 0.689), (-0.08463, 0.008873, 0.6926), (-0.08701, 0.005123, 0.6952), (-0.1071, -1.401e-08, 0.6728), (-0.106, -0.005123, 0.6725), (-0.1031, -0.008873, 0.6707), (-0.09916, -0.01025, 0.6679), (-0.0952, -0.008873, 0.6649), (-0.0923, -0.005123, 0.6627), (-0.09124, -1.193e-08, 0.662), (-0.0923, 0.005123, 0.6627), (-0.0952, 0.008873, 0.6649), (-0.09916, 0.01025, 0.6679), (-0.1031, 0.008873, 0.6707), (-0.106, 0.005123, 0.6725), (-0.1222, -1.029e-08, 0.6458), (-0.121, -0.005123, 0.6459), (-0.1176, -0.008873, 0.6448), (-0.1131, -0.01025, 0.6429), (-0.1086, -0.008873, 0.6409), (-0.1053, -0.005123, 0.6394), (-0.1041, -8.766e-09, 0.6389), (-0.1053, 0.005123, 0.6394), (-0.1086, 0.008873, 0.6409), (-0.1131, 0.01025, 0.6429), (-0.1176, 0.008873, 0.6448), (-0.121, 0.005123, 0.6459), (-0.1326, -6.175e-09, 0.6157), (-0.1312, -0.005123, 0.6162), (-0.1277, -0.008873, 0.616), (-0.1228, -0.01025, 0.6151), (-0.1179, -0.008873, 0.6141), (-0.1143, -0.005123, 0.6132), (-0.1129, -5.261e-09, 0.613), (-0.1143, 0.005123, 0.6132), (-0.1179, 0.008873, 0.6141), (-0.1228, 0.01025, 0.6151), (-0.1277, 0.008873, 0.616), (-0.1312, 0.005123, 0.6162), (-0.1379, -1.824e-09, 0.5837), (-0.1365, -0.005123, 0.5846), (-0.1328, -0.008873, 0.5851), (-0.1277, -0.01025, 0.5853), (-0.1226, -0.008873, 0.5853), (-0.1188, -0.005123, 0.5852), (-0.1175, -1.554e-09, 0.5853), (-0.1188, 0.005123, 0.5852), (-0.1226, 0.008873, 0.5853), (-0.1277, 0.01025, 0.5853), (-0.1328, 0.008873, 0.5851), (-0.1365, 0.005123, 0.5846), (-0.1379, 2.596e-09, 0.5509), (-0.1365, -0.005123, 0.5521), (-0.1328, -0.008873, 0.5534), (-0.1277, -0.01025, 0.5547), (-0.1226, -0.008873, 0.5557), (-0.1188, -0.005123, 0.5564), (-0.1175, 2.212e-09, 0.5567), (-0.1188, 0.005123, 0.5564), (-0.1226, 0.008873, 0.5557), (-0.1277, 0.01025, 0.5547), (-0.1328, 0.008873, 0.5534), (-0.1365, 0.005123, 0.5521), (-0.1326, 6.917e-09, 0.5183), (-0.1312, -0.005123, 0.5198), (-0.1277, -0.008873, 0.5219), (-0.1228, -0.01025, 0.5242), (-0.1179, -0.008873, 0.5262), (-0.1143, -0.005123, 0.5276), (-0.1129, 5.894e-09, 0.5282), (-0.1143, 0.005123, 0.5276), (-0.1179, 0.008873, 0.5262), (-0.1228, 0.01025, 0.5242), (-0.1277, 0.008873, 0.5219), (-0.1312, 0.005123, 0.5198), (-0.1222, 1.097e-08, 0.4871), (-0.121, -0.005123, 0.4889), (-0.1176, -0.008873, 0.4917), (-0.1131, -0.01025, 0.4949), (-0.1086, -0.008873, 0.4979), (-0.1053, -0.005123, 0.5), (-0.1041, 9.349e-09, 0.5008), (-0.1053, 0.005123, 0.5), (-0.1086, 0.008873, 0.4979), (-0.1131, 0.01025, 0.4949), (-0.1176, 0.008873, 0.4917), (-0.121, 0.005123, 0.4889), (-0.1071, 1.46e-08, 0.4583), (-0.106, -0.005123, 0.4603), (-0.1031, -0.008873, 0.4637), (-0.09916, -0.01025, 0.4678), (-0.0952, -0.008873, 0.4716), (-0.0923, -0.005123, 0.4743), (-0.09124, 1.244e-08, 0.4754), (-0.0923, 0.005123, 0.4743), (-0.0952, 0.008873, 0.4716), (-0.09916, 0.01025, 0.4678), (-0.1031, 0.008873, 0.4637), (-0.106, 0.005123, 0.4603), (-0.08788, 1.768e-08, 0.4328), (-0.08701, -0.005123, 0.4351), (-0.08463, -0.008873, 0.439), (-0.08138, -0.01025, 0.4438), (-0.07813, -0.008873, 0.4483), (-0.07575, -0.005123, 0.4515), (-0.07488, 1.506e-08, 0.4528), (-0.07575, 0.005123, 0.4515), (-0.07813, 0.008873, 0.4483), (-0.08138, 0.01025, 0.4438), (-0.08463, 0.008873, 0.439), (-0.08701, 0.005123, 0.4351), (-0.0653, 2.007e-08, 0.4116), (-0.06465, -0.005123, 0.414), (-0.06288, -0.008873, 0.4183), (-0.06047, -0.01025, 0.4237), (-0.05806, -0.008873, 0.4287), (-0.05629, -0.005123, 0.4324), (-0.05564, 1.71e-08, 0.4338), (-0.05629, 0.005123, 0.4324), (-0.05806, 0.008873, 0.4287), (-0.06047, 0.01025, 0.4237), (-0.06288, 0.008873, 0.4183), (-0.06465, 0.005123, 0.414), (-0.04021, 2.169e-08, 0.3953), (-0.03981, -0.005123, 0.3977), (-0.03872, -0.008873, 0.4023), (-0.03724, -0.01025, 0.408), (-0.03575, -0.008873, 0.4134), (-0.03466, -0.005123, 0.4173), (-0.03426, 1.848e-08, 0.4188), (-0.03466, 0.005123, 0.4173), (-0.03575, 0.008873, 0.4134), (-0.03724, 0.01025, 0.408), (-0.03872, 0.008873, 0.4023), (-0.03981, 0.005123, 0.3977), (-0.01358, 2.248e-08, 0.3844), (-0.01344, -0.005123, 0.3868), (-0.01308, -0.008873, 0.3915), (-0.01257, -0.01025, 0.3973), (-0.01207, -0.008873, 0.4029), (-0.0117, -0.005123, 0.4069), (-0.01157, 1.915e-08, 0.4085), (-0.0117, 0.005123, 0.4069), (-0.01207, 0.008873, 0.4029), (-0.01257, 0.01025, 0.3973), (-0.01308, 0.008873, 0.3915), (-0.01344, 0.005123, 0.3868), (0.01358, 2.24e-08, 0.3844), (0.01344, -0.005123, 0.3868), (0.01308, -0.008873, 0.3915), (0.01257, -0.01025, 0.3973), (0.01207, -0.008873, 0.4029), (0.0117, -0.005123, 0.4069), (0.01157, 1.909e-08, 0.4085), (0.0117, 0.005123, 0.4069), (0.01207, 0.008873, 0.4029), (0.01257, 0.01025, 0.3973), (0.01308, 0.008873, 0.3915), (0.01344, 0.005123, 0.3868), (0.04021, 2.147e-08, 0.3953), (0.03981, -0.005123, 0.3977), (0.03872, -0.008873, 0.4023), (0.03724, -0.01025, 0.408), (0.03575, -0.008873, 0.4134), (0.03466, -0.005123, 0.4173), (0.03426, 1.829e-08, 0.4188), (0.03466, 0.005123, 0.4173), (0.03575, 0.008873, 0.4134), (0.03724, 0.01025, 0.408), (0.03872, 0.008873, 0.4023), (0.03981, 0.005123, 0.3977), (0.0653, 1.97e-08, 0.4116), (0.06465, -0.005123, 0.414), (0.06288, -0.008873, 0.4183), (0.06047, -0.01025, 0.4237), (0.05806, -0.008873, 0.4287), (0.05629, -0.005123, 0.4324), (0.05564, 1.679e-08, 0.4338), (0.05629, 0.005123, 0.4324), (0.05806, 0.008873, 0.4287), (0.06047, 0.01025, 0.4237), (0.06288, 0.008873, 0.4183), (0.06465, 0.005123, 0.414), (0.08788, 1.718e-08, 0.4328), (0.08701, -0.005123, 0.4351), (0.08463, -0.008873, 0.439), (0.08138, -0.01025, 0.4438), (0.07813, -0.008873, 0.4483), (0.07575, -0.005123, 0.4515), (0.07488, 1.464e-08, 0.4528), (0.07575, 0.005123, 0.4515), (0.07813, 0.008873, 0.4483), (0.08138, 0.01025, 0.4438), (0.08463, 0.008873, 0.439), (0.08701, 0.005123, 0.4351), (0.1071, 1.401e-08, 0.4583), (0.106, -0.005123, 0.4603), (0.1031, -0.008873, 0.4637), (0.09916, -0.01025, 0.4678), (0.0952, -0.008873, 0.4716), (0.0923, -0.005123, 0.4743), (0.09124, 1.193e-08, 0.4754), (0.0923, 0.005123, 0.4743), (0.0952, 0.008873, 0.4716), (0.09916, 0.01025, 0.4678), (0.1031, 0.008873, 0.4637), (0.106, 0.005123, 0.4603), (0.1222, 1.029e-08, 0.4871), (0.121, -0.005123, 0.4889), (0.1176, -0.008873, 0.4917), (0.1131, -0.01025, 0.4949), (0.1086, -0.008873, 0.4979), (0.1053, -0.005123, 0.5), (0.1041, 8.766e-09, 0.5008), (0.1053, 0.005123, 0.5), (0.1086, 0.008873, 0.4979), (0.1131, 0.01025, 0.4949), (0.1176, 0.008873, 0.4917), (0.121, 0.005123, 0.4889), (0.1326, 6.175e-09, 0.5183), (0.1312, -0.005123, 0.5198), (0.1277, -0.008873, 0.5219), (0.1228, -0.01025, 0.5242), (0.1179, -0.008873, 0.5262), (0.1143, -0.005123, 0.5276), (0.1129, 5.261e-09, 0.5282), (0.1143, 0.005123, 0.5276), (0.1179, 0.008873, 0.5262), (0.1228, 0.01025, 0.5242), (0.1277, 0.008873, 0.5219), (0.1312, 0.005123, 0.5198), (0.0, -0.01025, 0.2681), (-0.003921, -0.009466, 0.2681), (-0.007245, -0.007245, 0.2681), (-0.009466, -0.003921, 0.2681), (-0.01025, 1.222e-10, 0.2681), (-0.009466, 0.003921, 0.2681), (-0.007245, 0.007245, 0.2681), (-0.003921, 0.009466, 0.2681), (0.0, 0.01025, 0.2681), (0.003921, -0.009466, 0.2681), (0.007245, -0.007245, 0.2681), (0.009466, -0.003921, 0.2681), (0.01025, 1.222e-10, 0.2681), (0.009466, 0.003921, 0.2681), (0.007245, 0.007245, 0.2681), (0.003921, 0.009466, 0.2681), (0.0, -0.01025, 0.05345), (-0.003921, -0.009466, 0.05345), (-0.007245, -0.007245, 0.05345), (-0.009466, -0.003921, 0.05345), (-0.01025, 1.222e-10, 0.05345), (-0.009466, 0.003921, 0.05345), (-0.007245, 0.007245, 0.05345), (-0.003921, 0.009466, 0.05345), (0.003921, -0.009466, 0.05345), (0.007245, -0.007245, 0.05345), (0.009466, -0.003921, 0.05345), (0.01025, 1.222e-10, 0.05345), (0.009466, 0.003921, 0.05345), (0.007245, 0.007245, 0.05345), (0.003921, 0.009466, 0.05345), (0.0, 0.01025, 0.05345), (2.352e-11, 0.008141, 0.05345), (2.352e-11, 0.008141, 0.2681), (0.003115, -0.007521, 0.2681), (2.352e-11, -0.008141, 0.2681), (0.005757, -0.005757, 0.2681), (0.007521, -0.003115, 0.2681), (0.008141, 1.559e-10, 0.2681), (0.007521, 0.003115, 0.2681), (0.005757, 0.005757, 0.2681), (0.003115, 0.007521, 0.2681), (-0.003115, -0.007521, 0.2681), (-0.005757, -0.005757, 0.2681), (-0.007521, -0.003115, 0.2681), (-0.008141, 1.559e-10, 0.2681), (-0.007521, 0.003115, 0.2681), (-0.005757, 0.005757, 0.2681), (-0.003115, 0.007521, 0.2681), (2.352e-11, -0.008141, 0.05345), (-0.003115, -0.007521, 0.05345), (-0.005757, -0.005757, 0.05345), (-0.007521, -0.003115, 0.05345), (-0.008141, 1.559e-10, 0.05345), (-0.007521, 0.003115, 0.05345), (-0.005757, 0.005757, 0.05345), (-0.003115, 0.007521, 0.05345), (0.003115, -0.007521, 0.05345), (0.005757, -0.005757, 0.05345), (0.007521, -0.003115, 0.05345), (0.008141, 1.559e-10, 0.05345), (0.007521, 0.003115, 0.05345), (0.005757, 0.005757, 0.05345), (0.003115, 0.007521, 0.05345)], [], [(42, 1, 3, 16), (16, 3, 5, 17), (17, 5, 7, 18), (18, 7, 9, 19), (19, 9, 11, 20), (20, 11, 13, 21), (22, 15, 0, 41), (21, 13, 15, 22), (440, 21, 22, 441), (441, 22, 41, 442), (439, 20, 21, 440), (438, 19, 20, 439), (437, 18, 19, 438), (436, 17, 18, 437), (435, 16, 17, 436), (434, 42, 16, 435), (25, 2, 4, 6, 8, 10, 12, 14, 23), (41, 0, 1, 42), (3, 1, 0, 15, 13, 11, 9, 7, 5), (42, 43, 28, 26), (43, 44, 30, 28), (44, 45, 32, 30), (45, 46, 34, 32), (46, 47, 36, 34), (47, 48, 38, 36), (49, 41, 24, 40), (48, 49, 40, 38), (448, 449, 49, 48), (449, 442, 41, 49), (447, 448, 48, 47), (446, 447, 47, 46), (445, 446, 46, 45), (444, 445, 45, 44), (443, 444, 44, 43), (434, 443, 43, 42), (25, 23, 39, 37, 35, 33, 31, 29, 27), (41, 42, 26, 24), (28, 30, 32, 34, 36, 38, 40, 24, 26), (50, 62, 63, 51), (51, 63, 64, 52), (52, 64, 65, 53), (53, 65, 66, 54), (54, 66, 67, 55), (55, 67, 68, 56), (56, 68, 69, 57), (57, 69, 70, 58), (58, 70, 71, 59), (59, 71, 72, 60), (60, 72, 73, 61), (50, 61, 73, 62), (62, 74, 75, 63), (63, 75, 76, 64), (64, 76, 77, 65), (65, 77, 78, 66), (66, 78, 79, 67), (67, 79, 80, 68), (68, 80, 81, 69), (69, 81, 82, 70), (70, 82, 83, 71), (71, 83, 84, 72), (72, 84, 85, 73), (73, 85, 74, 62), (74, 86, 87, 75), (75, 87, 88, 76), (76, 88, 89, 77), (77, 89, 90, 78), (78, 90, 91, 79), (79, 91, 92, 80), (80, 92, 93, 81), (81, 93, 94, 82), (82, 94, 95, 83), (83, 95, 96, 84), (84, 96, 97, 85), (85, 97, 86, 74), (86, 98, 99, 87), (87, 99, 100, 88), (88, 100, 101, 89), (89, 101, 102, 90), (90, 102, 103, 91), (91, 103, 104, 92), (92, 104, 105, 93), (93, 105, 106, 94), (94, 106, 107, 95), (95, 107, 108, 96), (96, 108, 109, 97), (97, 109, 98, 86), (98, 110, 111, 99), (99, 111, 112, 100), (100, 112, 113, 101), (101, 113, 114, 102), (102, 114, 115, 103), (103, 115, 116, 104), (104, 116, 117, 105), (105, 117, 118, 106), (106, 118, 119, 107), (107, 119, 120, 108), (108, 120, 121, 109), (109, 121, 110, 98), (110, 122, 123, 111), (111, 123, 124, 112), (112, 124, 125, 113), (113, 125, 126, 114), (114, 126, 127, 115), (115, 127, 128, 116), (116, 128, 129, 117), (117, 129, 130, 118), (118, 130, 131, 119), (119, 131, 132, 120), (120, 132, 133, 121), (121, 133, 122, 110), (122, 134, 135, 123), (123, 135, 136, 124), (124, 136, 137, 125), (125, 137, 138, 126), (126, 138, 139, 127), (127, 139, 140, 128), (128, 140, 141, 129), (129, 141, 142, 130), (130, 142, 143, 131), (131, 143, 144, 132), (132, 144, 145, 133), (133, 145, 134, 122), (134, 146, 147, 135), (135, 147, 148, 136), (136, 148, 149, 137), (137, 149, 150, 138), (138, 150, 151, 139), (139, 151, 152, 140), (140, 152, 153, 141), (141, 153, 154, 142), (142, 154, 155, 143), (143, 155, 156, 144), (144, 156, 157, 145), (145, 157, 146, 134), (146, 158, 159, 147), (147, 159, 160, 148), (148, 160, 161, 149), (149, 161, 162, 150), (150, 162, 163, 151), (151, 163, 164, 152), (152, 164, 165, 153), (153, 165, 166, 154), (154, 166, 167, 155), (155, 167, 168, 156), (156, 168, 169, 157), (157, 169, 158, 146), (158, 170, 171, 159), (159, 171, 172, 160), (160, 172, 173, 161), (161, 173, 174, 162), (162, 174, 175, 163), (163, 175, 176, 164), (164, 176, 177, 165), (165, 177, 178, 166), (166, 178, 179, 167), (167, 179, 180, 168), (168, 180, 181, 169), (169, 181, 170, 158), (170, 182, 183, 171), (171, 183, 184, 172), (172, 184, 185, 173), (173, 185, 186, 174), (174, 186, 187, 175), (175, 187, 188, 176), (176, 188, 189, 177), (177, 189, 190, 178), (178, 190, 191, 179), (179, 191, 192, 180), (180, 192, 193, 181), (181, 193, 182, 170), (182, 194, 195, 183), (183, 195, 196, 184), (184, 196, 197, 185), (185, 197, 198, 186), (186, 198, 199, 187), (187, 199, 200, 188), (188, 200, 201, 189), (189, 201, 202, 190), (190, 202, 203, 191), (191, 203, 204, 192), (192, 204, 205, 193), (193, 205, 194, 182), (194, 206, 207, 195), (195, 207, 208, 196), (196, 208, 209, 197), (197, 209, 210, 198), (198, 210, 211, 199), (199, 211, 212, 200), (200, 212, 213, 201), (201, 213, 214, 202), (202, 214, 215, 203), (203, 215, 216, 204), (204, 216, 217, 205), (205, 217, 206, 194), (206, 218, 219, 207), (207, 219, 220, 208), (208, 220, 221, 209), (209, 221, 222, 210), (210, 222, 223, 211), (211, 223, 224, 212), (212, 224, 225, 213), (213, 225, 226, 214), (214, 226, 227, 215), (215, 227, 228, 216), (216, 228, 229, 217), (217, 229, 218, 206), (218, 230, 231, 219), (219, 231, 232, 220), (220, 232, 233, 221), (221, 233, 234, 222), (222, 234, 235, 223), (223, 235, 236, 224), (224, 236, 237, 225), (225, 237, 238, 226), (226, 238, 239, 227), (227, 239, 240, 228), (228, 240, 241, 229), (229, 241, 230, 218), (230, 242, 243, 231), (231, 243, 244, 232), (232, 244, 245, 233), (233, 245, 246, 234), (234, 246, 247, 235), (235, 247, 248, 236), (236, 248, 249, 237), (237, 249, 250, 238), (238, 250, 251, 239), (239, 251, 252, 240), (240, 252, 253, 241), (241, 253, 242, 230), (242, 254, 255, 243), (243, 255, 256, 244), (244, 256, 257, 245), (245, 257, 258, 246), (246, 258, 259, 247), (247, 259, 260, 248), (248, 260, 261, 249), (249, 261, 262, 250), (250, 262, 263, 251), (251, 263, 264, 252), (252, 264, 265, 253), (253, 265, 254, 242), (254, 266, 267, 255), (255, 267, 268, 256), (256, 268, 269, 257), (257, 269, 270, 258), (258, 270, 271, 259), (259, 271, 272, 260), (260, 272, 273, 261), (261, 273, 274, 262), (262, 274, 275, 263), (263, 275, 276, 264), (264, 276, 277, 265), (265, 277, 266, 254), (266, 278, 279, 267), (267, 279, 280, 268), (268, 280, 281, 269), (269, 281, 282, 270), (270, 282, 283, 271), (271, 283, 284, 272), (272, 284, 285, 273), (273, 285, 286, 274), (274, 286, 287, 275), (275, 287, 288, 276), (276, 288, 289, 277), (277, 289, 278, 266), (278, 290, 291, 279), (279, 291, 292, 280), (280, 292, 293, 281), (281, 293, 294, 282), (282, 294, 295, 283), (283, 295, 296, 284), (284, 296, 297, 285), (285, 297, 298, 286), (286, 298, 299, 287), (287, 299, 300, 288), (288, 300, 301, 289), (289, 301, 290, 278), (290, 302, 303, 291), (291, 303, 304, 292), (292, 304, 305, 293), (293, 305, 306, 294), (294, 306, 307, 295), (295, 307, 308, 296), (296, 308, 309, 297), (297, 309, 310, 298), (298, 310, 311, 299), (299, 311, 312, 300), (300, 312, 313, 301), (301, 313, 302, 290), (302, 314, 315, 303), (303, 315, 316, 304), (304, 316, 317, 305), (305, 317, 318, 306), (306, 318, 319, 307), (307, 319, 320, 308), (308, 320, 321, 309), (309, 321, 322, 310), (310, 322, 323, 311), (311, 323, 324, 312), (312, 324, 325, 313), (313, 325, 314, 302), (314, 326, 327, 315), (315, 327, 328, 316), (316, 328, 329, 317), (317, 329, 330, 318), (318, 330, 331, 319), (319, 331, 332, 320), (320, 332, 333, 321), (321, 333, 334, 322), (322, 334, 335, 323), (323, 335, 336, 324), (324, 336, 337, 325), (325, 337, 326, 314), (326, 338, 339, 327), (327, 339, 340, 328), (328, 340, 341, 329), (329, 341, 342, 330), (330, 342, 343, 331), (331, 343, 344, 332), (332, 344, 345, 333), (333, 345, 346, 334), (334, 346, 347, 335), (335, 347, 348, 336), (336, 348, 349, 337), (337, 349, 338, 326), (338, 350, 351, 339), (339, 351, 352, 340), (340, 352, 353, 341), (341, 353, 354, 342), (342, 354, 355, 343), (343, 355, 356, 344), (344, 356, 357, 345), (345, 357, 358, 346), (346, 358, 359, 347), (347, 359, 360, 348), (348, 360, 361, 349), (349, 361, 350, 338), (350, 362, 363, 351), (351, 363, 364, 352), (352, 364, 365, 353), (353, 365, 366, 354), (354, 366, 367, 355), (355, 367, 368, 356), (356, 368, 369, 357), (357, 369, 370, 358), (358, 370, 371, 359), (359, 371, 372, 360), (360, 372, 373, 361), (361, 373, 362, 350), (362, 374, 375, 363), (363, 375, 376, 364), (364, 376, 377, 365), (365, 377, 378, 366), (366, 378, 379, 367), (367, 379, 380, 368), (368, 380, 381, 369), (369, 381, 382, 370), (370, 382, 383, 371), (371, 383, 384, 372), (372, 384, 385, 373), (373, 385, 374, 362), (374, 386, 387, 375), (375, 387, 388, 376), (376, 388, 389, 377), (377, 389, 390, 378), (378, 390, 391, 379), (379, 391, 392, 380), (380, 392, 393, 381), (381, 393, 394, 382), (382, 394, 395, 383), (383, 395, 396, 384), (384, 396, 397, 385), (385, 397, 386, 374), (386, 398, 399, 387), (387, 399, 400, 388), (388, 400, 401, 389), (389, 401, 402, 390), (390, 402, 403, 391), (391, 403, 404, 392), (392, 404, 405, 393), (393, 405, 406, 394), (394, 406, 407, 395), (395, 407, 408, 396), (396, 408, 409, 397), (397, 409, 398, 386), (398, 410, 411, 399), (399, 411, 412, 400), (400, 412, 413, 401), (401, 413, 414, 402), (402, 414, 415, 403), (403, 415, 416, 404), (404, 416, 417, 405), (405, 417, 418, 406), (406, 418, 419, 407), (407, 419, 420, 408), (408, 420, 421, 409), (409, 421, 410, 398), (410, 422, 423, 411), (411, 423, 424, 412), (412, 424, 425, 413), (413, 425, 426, 414), (414, 426, 427, 415), (415, 427, 428, 416), (416, 428, 429, 417), (417, 429, 430, 418), (418, 430, 431, 419), (419, 431, 432, 420), (420, 432, 433, 421), (421, 433, 422, 410), (422, 50, 51, 423), (423, 51, 52, 424), (424, 52, 53, 425), (425, 53, 54, 426), (426, 54, 55, 427), (427, 55, 56, 428), (428, 56, 57, 429), (429, 57, 58, 430), (430, 58, 59, 431), (431, 59, 60, 432), (432, 60, 61, 433), (433, 61, 50, 422), (436, 437, 478, 477), (454, 453, 486, 487), (435, 436, 477, 476), (455, 454, 487, 488), (434, 435, 476, 469), (456, 455, 488, 489), (449, 448, 474, 475), (450, 458, 491, 483), (465, 457, 490, 466), (442, 449, 475, 467), (458, 459, 492, 491), (457, 456, 489, 490), (448, 447, 473, 474), (459, 460, 493, 492), (447, 446, 472, 473), (460, 461, 494, 493), (12, 456, 457, 14), (14, 457, 465, 23), (10, 455, 456, 12), (8, 454, 455, 10), (6, 453, 454, 8), (4, 452, 453, 6), (2, 451, 452, 4), (25, 450, 451, 2), (37, 39, 464, 463), (39, 23, 465, 464), (35, 37, 463, 462), (33, 35, 462, 461), (31, 33, 461, 460), (29, 31, 460, 459), (27, 29, 459, 458), (25, 27, 458, 450), (483, 491, 468, 469), (491, 492, 470, 468), (492, 493, 471, 470), (493, 494, 472, 471), (494, 495, 473, 472), (495, 496, 474, 473), (497, 466, 467, 475), (496, 497, 475, 474), (483, 469, 476, 484), (484, 476, 477, 485), (485, 477, 478, 486), (486, 478, 479, 487), (487, 479, 480, 488), (488, 480, 481, 489), (490, 482, 467, 466), (489, 481, 482, 490), (453, 452, 485, 486), (437, 438, 479, 478), (452, 451, 484, 485), (438, 439, 480, 479), (451, 450, 483, 484), (439, 440, 481, 480), (463, 464, 497, 496), (443, 434, 469, 468), (441, 442, 467, 482), (464, 465, 466, 497), (444, 443, 468, 470), (440, 441, 482, 481), (462, 463, 496, 495), (445, 444, 470, 471), (461, 462, 495, 494), (446, 445, 471, 472)])
me_handle.polygons.foreach_set('use_smooth', [True] * 486)
me_handle.polygons.foreach_set('material_index', [0, 0, 0, 0, 0, 0, 0, 0, 0, 0, 0, 0, 0, 0, 0, 0, 0, 0, 0, 0, 0, 0, 0, 0, 0, 0, 0, 0, 0, 0, 0, 0, 0, 0, 0, 0, 0, 0, 0, 0, 0, 0, 0, 0, 0, 0, 0, 0, 0, 0, 0, 0, 0, 0, 0, 0, 0, 0, 0, 0, 0, 0, 0, 0, 0, 0, 0, 0, 0, 0, 0, 0, 0, 0, 0, 0, 0, 0, 0, 0, 0, 0, 0, 0, 0, 0, 0, 0, 0, 0, 0, 0, 0, 0, 0, 0, 0, 0, 0, 0, 0, 0, 0, 0, 0, 0, 0, 0, 0, 0, 0, 0, 0, 0, 0, 0, 0, 0, 0, 0, 0, 0, 0, 0, 0, 0, 0, 0, 0, 0, 0, 0, 0, 0, 0, 0, 0, 0, 0, 0, 0, 0, 0, 0, 0, 0, 0, 0, 0, 0, 0, 0, 0, 0, 0, 0, 0, 0, 0, 0, 0, 0, 0, 0, 0, 0, 0, 0, 0, 0, 0, 0, 0, 0, 0, 0, 0, 0, 0, 0, 0, 0, 0, 0, 0, 0, 0, 0, 0, 0, 0, 0, 0, 0, 0, 0, 0, 0, 0, 0, 0, 0, 0, 0, 0, 0, 0, 0, 0, 0, 0, 0, 0, 0, 0, 0, 0, 0, 0, 0, 0, 0, 0, 0, 0, 0, 0, 0, 0, 0, 0, 0, 0, 0, 0, 0, 0, 0, 0, 0, 0, 0, 0, 0, 0, 0, 0, 0, 0, 0, 0, 0, 0, 0, 0, 0, 0, 0, 0, 0, 0, 0, 0, 0, 0, 0, 0, 0, 0, 0, 0, 0, 0, 0, 0, 0, 0, 0, 0, 0, 0, 0, 0, 0, 0, 0, 0, 0, 0, 0, 0, 0, 0, 0, 0, 0, 0, 0, 0, 0, 0, 0, 0, 0, 0, 0, 0, 0, 0, 0, 0, 0, 0, 0, 0, 0, 0, 0, 0, 0, 0, 0, 0, 0, 0, 0, 0, 0, 0, 0, 0, 0, 0, 0, 0, 0, 0, 0, 0, 0, 0, 0, 0, 0, 0, 0, 0, 0, 0, 0, 0, 0, 0, 0, 0, 0, 0, 0, 0, 0, 0, 0, 0, 0, 0, 0, 0, 0, 0, 0, 0, 0, 0, 0, 0, 0, 0, 0, 0, 0, 0, 0, 0, 0, 0, 0, 0, 0, 0, 0, 0, 0, 0, 0, 0, 0, 0, 0, 0, 0, 0, 0, 0, 0, 0, 0, 0, 0, 0, 0, 0, 0, 0, 0, 0, 0, 0, 0, 0, 0, 0, 0, 0, 0, 0, 0, 0, 0, 0, 0, 0, 0, 0, 0, 0, 0, 0, 0, 0, 0, 0, 0, 0, 0, 0, 0, 0, 0, 0, 0, 0, 0, 0, 0, 1, 1, 1, 1, 1, 1, 1, 1, 1, 1, 1, 1, 1, 1, 1, 1, 0, 0, 0, 0, 0, 0, 0, 0, 0, 0, 0, 0, 0, 0, 0, 0])
me_handle.materials.append(mat_net_loop)
me_handle.materials.append(mat_net_handle)
me_handle.use_remesh_preserve_volume = False
me_handle.use_remesh_preserve_attributes = False
me_handle.use_mirror_vertex_groups = False
me_handle.update()

# ---- objects
ob_net = bpy.data.objects.new('Net', me_net)
ob_handle = bpy.data.objects.new('Handle', me_handle)

# ---- transforms, parenting, visibility, modifiers, constraints
ob_net.location = (0.0, 0.0, 0.0)
ob_net.lock_rotations_4d = False
ob_net.empty_display_type = 'ARROWS'
ob_net.lineart.crease_threshold = 0.0
ob_handle.location = (0.0, 0.0, 0.0)
ob_handle.lock_rotations_4d = False
ob_handle.empty_display_type = 'ARROWS'
ob_handle.lineart.crease_threshold = 0.0

# ---- collection membership
col_collection_1.objects.link(ob_net)
col_collection_1.objects.link(ob_handle)

# ---- scene / render settings (as saved in the file)
scene.frame_start = 1; scene.frame_end = 250; scene.frame_set(1)
scene.render.engine = 'BLENDER_EEVEE_NEXT'
scene.render.resolution_percentage = 50
scene.render.dither_intensity = 0.0
scene.cycles.use_denoising = False
scene.cycles.samples = 10
scene.cycles.sampling_pattern = 'TABULATED_SOBOL'
scene.cycles.light_sampling_threshold = 0.0
scene.cycles.use_adaptive_sampling = False
scene.cycles.use_light_tree = False
scene.cycles.blur_glossy = 0.0
scene.cycles.pixel_filter_type = 'GAUSSIAN'
scene.cycles.sample_clamp_indirect = 0.0
scene.view_settings.view_transform = 'Standard'
bpy.context.view_layer.update()

# ---- added for rendering (the .blend has no active camera and no usable light): camera, sun
cam_auto = bpy.data.cameras.new('AutoCamera')
cam_auto.lens = 50.0
cam_auto.sensor_width = 36.0
cam_auto.clip_end = 1000.0
ob_auto_camera = bpy.data.objects.new('AutoCamera', cam_auto)
scene.collection.objects.link(ob_auto_camera)
ob_auto_camera.location = (0.75329, -0.827518, 0.962098)
ob_auto_camera.rotation_euler = (1.09748, -7.21219e-08, 0.694738)
scene.camera = ob_auto_camera
light_auto_sun = bpy.data.lights.new('AutoSun', 'SUN')
light_auto_sun.energy = 3.0
light_auto_sun.angle = 0.0523599
ob_auto_sun = bpy.data.objects.new('AutoSun', light_auto_sun)
scene.collection.objects.link(ob_auto_sun)
ob_auto_sun.rotation_euler = (0.872665, 0.174533, 0.523599)
bpy.context.view_layer.update()
